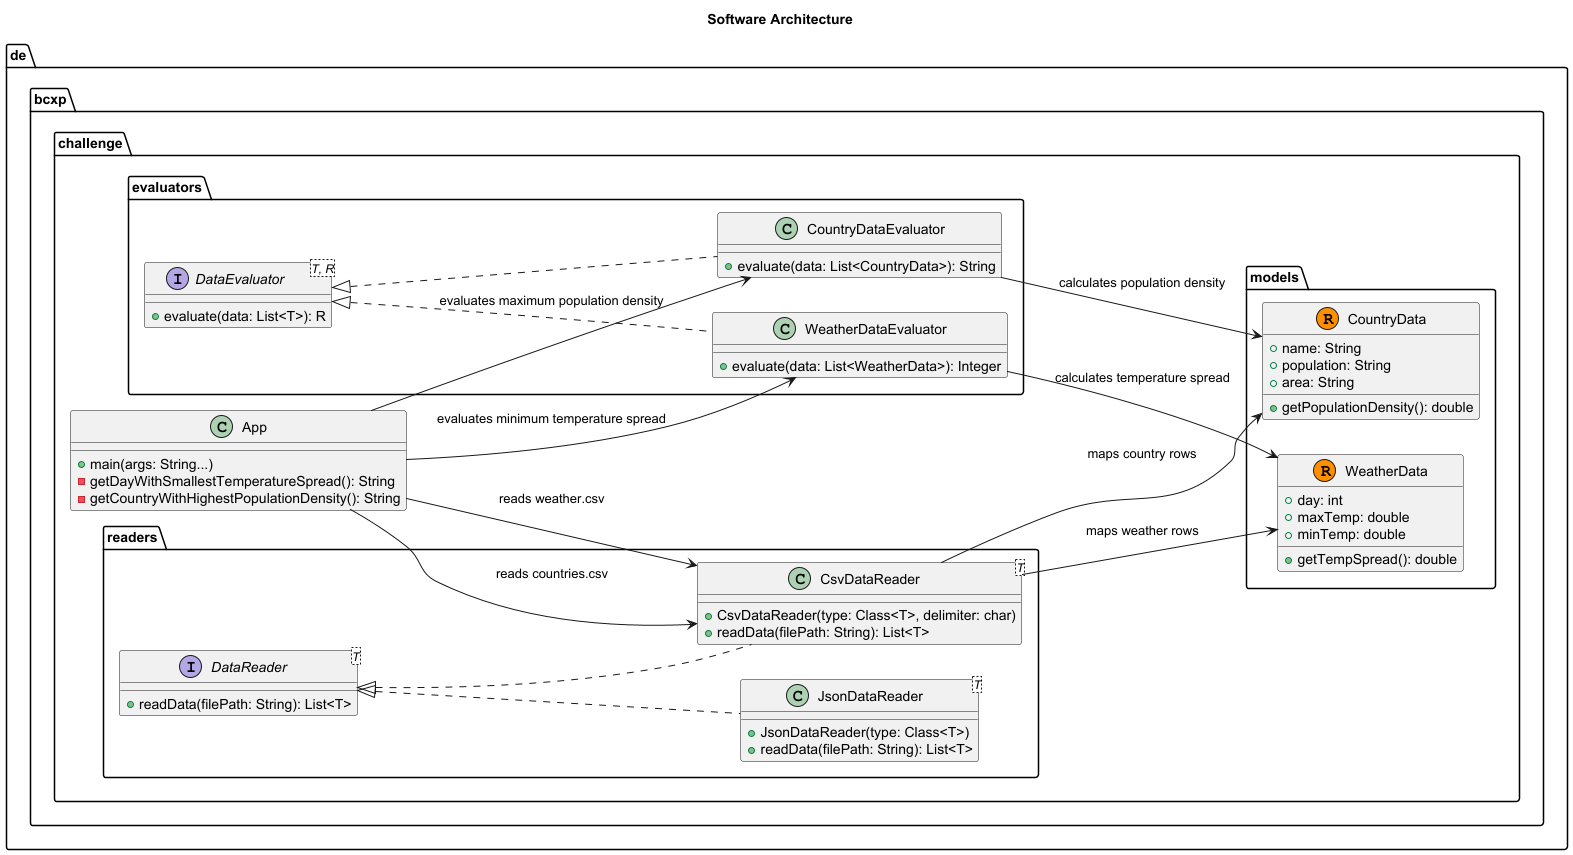

The diagram above was rendered by PlantUML. Its source (embedded in the PNG):
@startuml
title Software Architecture

left to right direction

package "de.bcxp.challenge" {
  class App {
    + main(args: String...)
    - getDayWithSmallestTemperatureSpread(): String
    - getCountryWithHighestPopulationDensity(): String
  }
}

package "de.bcxp.challenge.readers" {
  interface DataReader<T> {
    + readData(filePath: String): List<T>
  }

  class CsvDataReader<T> implements DataReader<T> {
    + CsvDataReader(type: Class<T>, delimiter: char)
    + readData(filePath: String): List<T>
  }

  class JsonDataReader<T> implements DataReader<T> {
    + JsonDataReader(type: Class<T>)
    + readData(filePath: String): List<T>
  }
}

package "de.bcxp.challenge.models" {
  record WeatherData {
    + day: int
    + maxTemp: double
    + minTemp: double
    + getTempSpread(): double
  }

  record CountryData {
    + name: String
    + population: String
    + area: String
    + getPopulationDensity(): double
  }
}

package "de.bcxp.challenge.evaluators" {
  interface DataEvaluator<T, R> {
    + evaluate(data: List<T>): R
  }

  class WeatherDataEvaluator implements DataEvaluator<WeatherData, Integer> {
    + evaluate(data: List<WeatherData>): Integer
  }

  class CountryDataEvaluator implements DataEvaluator<CountryData, String> {
    + evaluate(data: List<CountryData>): String
  }
}

App --> CsvDataReader : reads weather.csv
App --> CsvDataReader : reads countries.csv

CsvDataReader --> WeatherData : maps weather rows
CsvDataReader --> CountryData : maps country rows

App --> WeatherDataEvaluator : evaluates minimum temperature spread
App --> CountryDataEvaluator : evaluates maximum population density

WeatherDataEvaluator --> WeatherData : calculates temperature spread
CountryDataEvaluator --> CountryData : calculates population density
@enduml